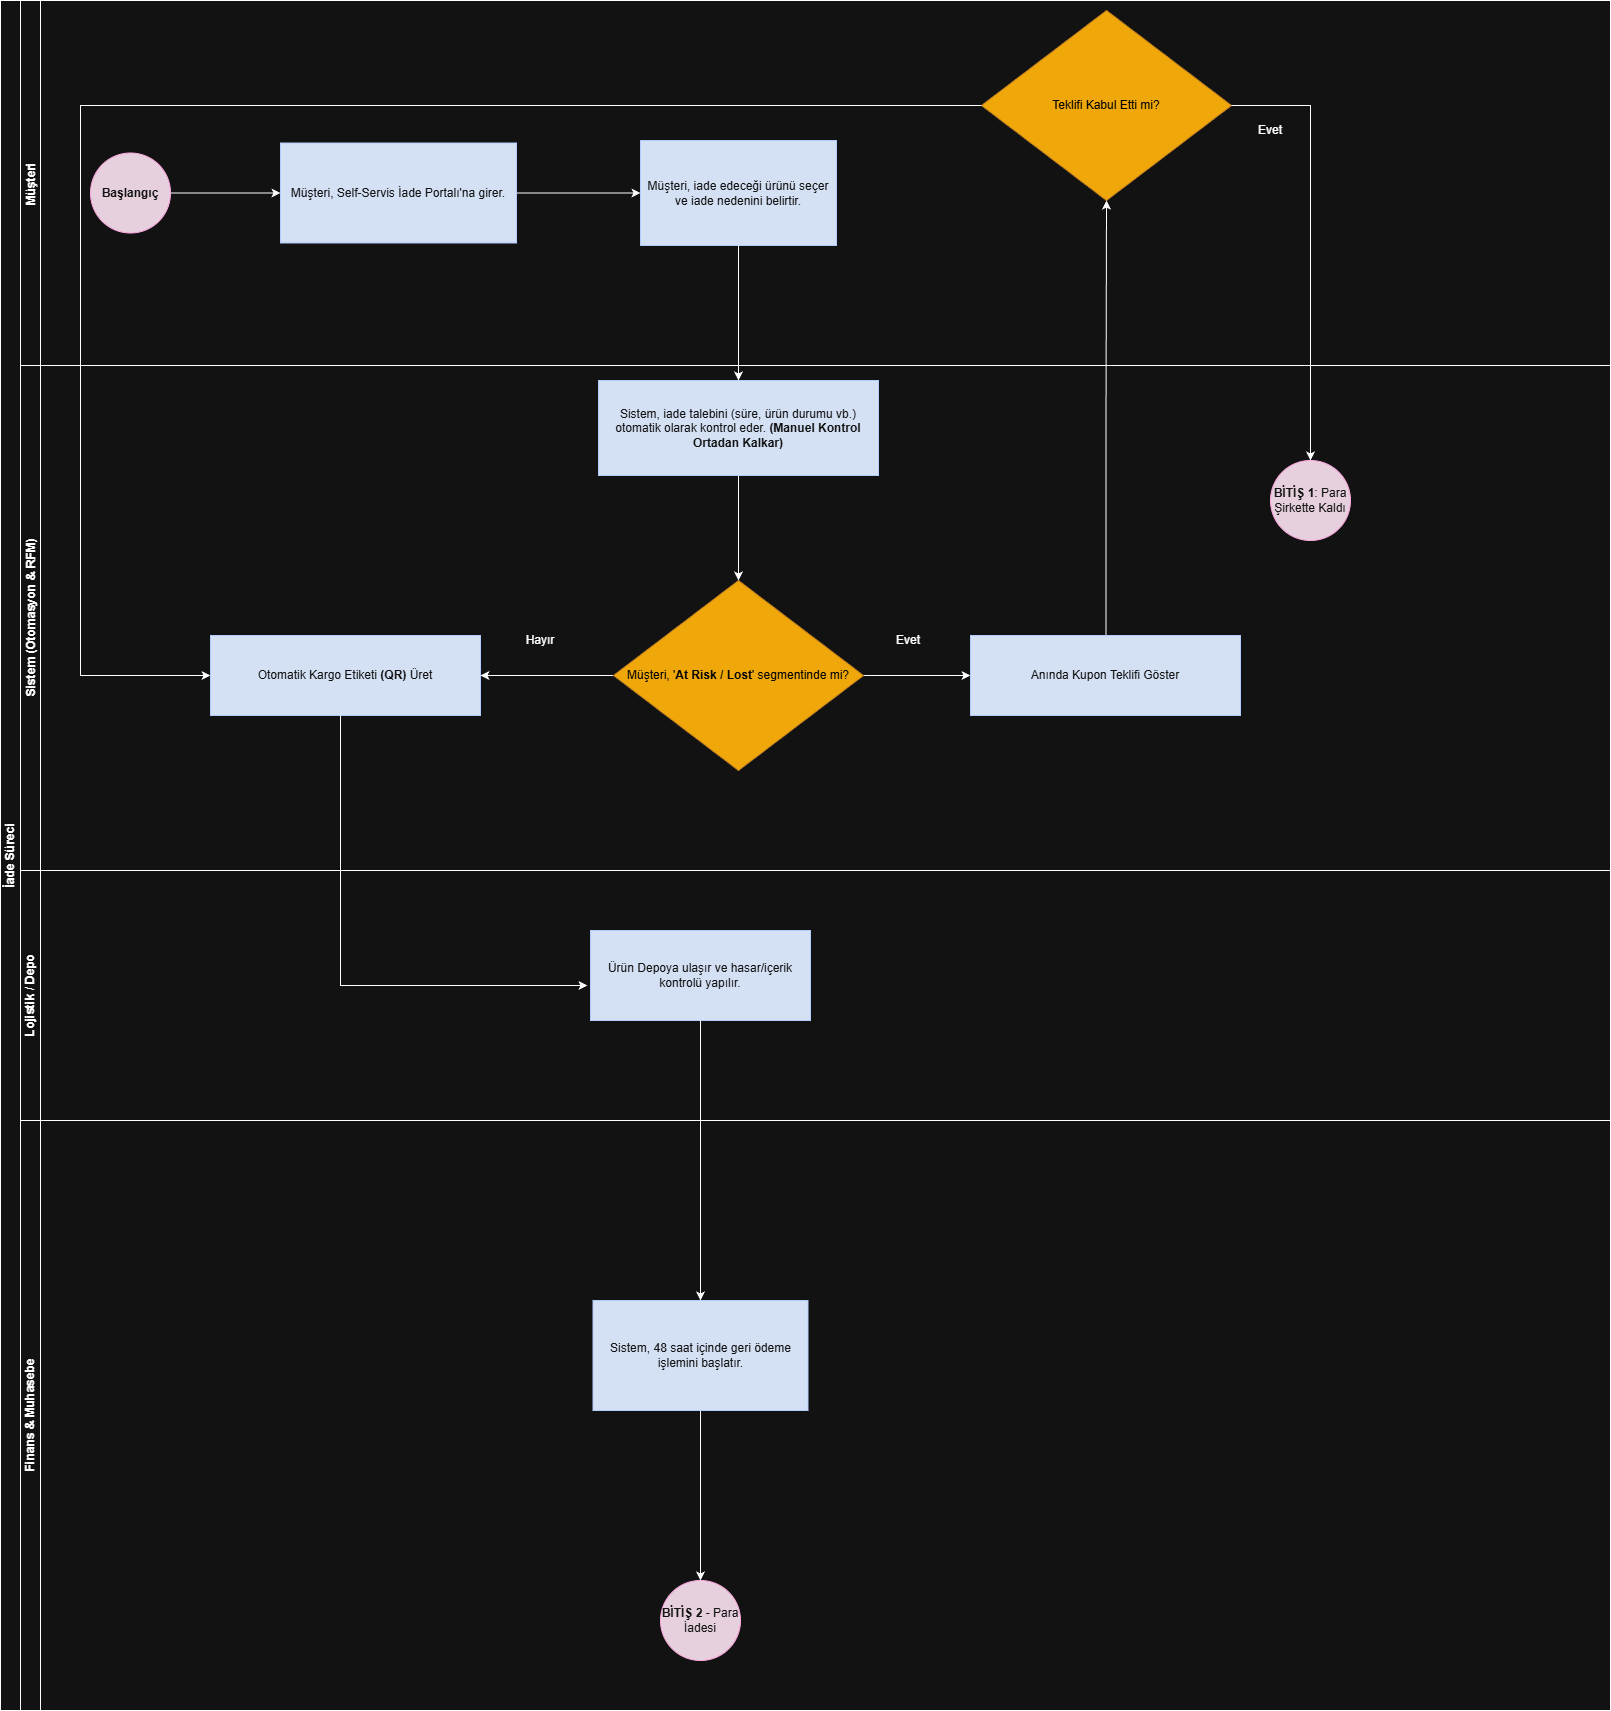

The diagram above was exported from draw.io. Its source (the exported page's mxGraphModel, read from the mxfile embedded in the PNG):
<mxGraphModel dx="1426" dy="1954" grid="1" gridSize="10" guides="1" tooltips="1" connect="1" arrows="1" fold="1" page="1" pageScale="1" pageWidth="827" pageHeight="1169" math="0" shadow="0">
  <root>
    <mxCell id="0" />
    <mxCell id="1" parent="0" />
    <mxCell id="sifMzr1GdfOeSOfuH87J-14" parent="1" style="swimlane;html=1;childLayout=stackLayout;resizeParent=1;resizeParentMax=0;horizontal=0;startSize=20;horizontalStack=0;whiteSpace=wrap;fontStyle=0" value="&lt;b&gt;İade Süreci&lt;/b&gt;" vertex="1">
      <mxGeometry height="1710" width="1610" x="10" y="-170" as="geometry" />
    </mxCell>
    <mxCell id="sifMzr1GdfOeSOfuH87J-15" parent="sifMzr1GdfOeSOfuH87J-14" style="swimlane;html=1;startSize=20;horizontal=0;" value="Müşteri&amp;nbsp;" vertex="1">
      <mxGeometry height="365" width="1590" x="20" as="geometry" />
    </mxCell>
    <mxCell id="sifMzr1GdfOeSOfuH87J-30" edge="1" parent="sifMzr1GdfOeSOfuH87J-15" source="sifMzr1GdfOeSOfuH87J-2" style="edgeStyle=orthogonalEdgeStyle;rounded=0;orthogonalLoop=1;jettySize=auto;html=1;" target="sifMzr1GdfOeSOfuH87J-29" value="">
      <mxGeometry relative="1" as="geometry" />
    </mxCell>
    <mxCell id="sifMzr1GdfOeSOfuH87J-2" parent="sifMzr1GdfOeSOfuH87J-15" style="whiteSpace=wrap;html=1;fillColor=light-dark(#0050EF,#D4E1F5);strokeColor=#001DBC;fontColor=#ffffff;" value="Müşteri, Self-Servis İade Portalı'na girer." vertex="1">
      <mxGeometry height="100" width="236" x="260" y="142.5" as="geometry" />
    </mxCell>
    <mxCell id="sifMzr1GdfOeSOfuH87J-3" edge="1" parent="sifMzr1GdfOeSOfuH87J-15" style="edgeStyle=orthogonalEdgeStyle;rounded=0;orthogonalLoop=1;jettySize=auto;html=1;" target="sifMzr1GdfOeSOfuH87J-2" value="">
      <mxGeometry relative="1" as="geometry">
        <mxPoint x="150" y="192.5" as="sourcePoint" />
      </mxGeometry>
    </mxCell>
    <mxCell id="sifMzr1GdfOeSOfuH87J-29" parent="sifMzr1GdfOeSOfuH87J-15" style="whiteSpace=wrap;html=1;fillColor=light-dark(#0050EF,#D4E1F5);strokeColor=#001DBC;fontColor=#ffffff;" value="Müşteri, iade edeceği ürünü seçer ve iade nedenini belirtir." vertex="1">
      <mxGeometry height="105" width="196" x="620" y="140" as="geometry" />
    </mxCell>
    <mxCell id="J80uNJEfFkF4sJqYhnSC-10" parent="sifMzr1GdfOeSOfuH87J-15" style="rhombus;whiteSpace=wrap;html=1;fillColor=light-dark(#f0a30a, #f0a70a);strokeColor=#BD7000;fontColor=#000000;" value="&lt;font style=&quot;color: light-dark(rgb(0, 0, 0), rgb(0, 0, 0));&quot;&gt;Teklifi Kabul Etti mi?&lt;/font&gt;" vertex="1">
      <mxGeometry height="190" width="250" x="961" y="10" as="geometry" />
    </mxCell>
    <mxCell id="J80uNJEfFkF4sJqYhnSC-13" edge="1" parent="sifMzr1GdfOeSOfuH87J-15" style="edgeStyle=orthogonalEdgeStyle;rounded=0;orthogonalLoop=1;jettySize=auto;html=1;entryX=0.5;entryY=1;entryDx=0;entryDy=0;" target="J80uNJEfFkF4sJqYhnSC-10">
      <mxGeometry relative="1" as="geometry">
        <mxPoint x="1085.5" y="645.07" as="sourcePoint" />
        <mxPoint x="1085.5" y="250.00000000000006" as="targetPoint" />
      </mxGeometry>
    </mxCell>
    <mxCell id="J80uNJEfFkF4sJqYhnSC-14" parent="sifMzr1GdfOeSOfuH87J-15" style="text;html=1;whiteSpace=wrap;strokeColor=none;fillColor=none;align=center;verticalAlign=middle;rounded=0;" value="Evet" vertex="1">
      <mxGeometry height="30" width="60" x="1220" y="115" as="geometry" />
    </mxCell>
    <mxCell id="J80uNJEfFkF4sJqYhnSC-18" parent="sifMzr1GdfOeSOfuH87J-15" style="ellipse;whiteSpace=wrap;html=1;fillColor=light-dark(#D80073,#E6D0DE);strokeColor=#A50040;fontColor=#ffffff;gradientColor=none;" value="&lt;b&gt;Başlangıç&lt;/b&gt;" vertex="1">
      <mxGeometry height="80" width="80" x="70" y="152.5" as="geometry" />
    </mxCell>
    <mxCell id="sifMzr1GdfOeSOfuH87J-16" parent="sifMzr1GdfOeSOfuH87J-14" style="swimlane;html=1;startSize=20;horizontal=0;fillColor=default;" value="Sistem (Otomasyon &amp;amp; RFM)" vertex="1">
      <mxGeometry height="505" width="1590" x="20" y="365" as="geometry" />
    </mxCell>
    <mxCell id="sifMzr1GdfOeSOfuH87J-25" edge="1" parent="sifMzr1GdfOeSOfuH87J-16" source="sifMzr1GdfOeSOfuH87J-4" style="edgeStyle=orthogonalEdgeStyle;rounded=0;orthogonalLoop=1;jettySize=auto;html=1;" target="sifMzr1GdfOeSOfuH87J-24" value="">
      <mxGeometry relative="1" as="geometry" />
    </mxCell>
    <mxCell id="sifMzr1GdfOeSOfuH87J-27" edge="1" parent="sifMzr1GdfOeSOfuH87J-16" source="sifMzr1GdfOeSOfuH87J-4" style="edgeStyle=orthogonalEdgeStyle;rounded=0;orthogonalLoop=1;jettySize=auto;html=1;" target="sifMzr1GdfOeSOfuH87J-26" value="">
      <mxGeometry relative="1" as="geometry" />
    </mxCell>
    <mxCell id="sifMzr1GdfOeSOfuH87J-4" parent="sifMzr1GdfOeSOfuH87J-16" style="rhombus;whiteSpace=wrap;html=1;fillColor=light-dark(#f0a30a, #f0a70a);strokeColor=#BD7000;fontColor=#000000;" value="&lt;font style=&quot;color: light-dark(rgb(0, 0, 0), rgb(0, 0, 0));&quot;&gt;Müşteri, '&lt;b&gt;At Risk / Lost&lt;/b&gt;' segmentinde mi?&lt;/font&gt;" vertex="1">
      <mxGeometry height="190" width="250" x="593" y="215" as="geometry" />
    </mxCell>
    <mxCell id="sifMzr1GdfOeSOfuH87J-24" parent="sifMzr1GdfOeSOfuH87J-16" style="whiteSpace=wrap;html=1;fillColor=light-dark(#0050EF,#D4E1F5);strokeColor=#001DBC;fontColor=#ffffff;" value="Otomatik Kargo Etiketi &lt;b&gt;(QR)&lt;/b&gt; Üret" vertex="1">
      <mxGeometry height="80" width="270" x="190" y="270" as="geometry" />
    </mxCell>
    <mxCell id="sifMzr1GdfOeSOfuH87J-26" parent="sifMzr1GdfOeSOfuH87J-16" style="whiteSpace=wrap;html=1;fillColor=light-dark(#0050EF,#D4E1F5);strokeColor=#001DBC;fontColor=#ffffff;" value="Anında Kupon Teklifi Göster" vertex="1">
      <mxGeometry height="80" width="270" x="950" y="270" as="geometry" />
    </mxCell>
    <mxCell id="sifMzr1GdfOeSOfuH87J-34" edge="1" parent="sifMzr1GdfOeSOfuH87J-16" source="sifMzr1GdfOeSOfuH87J-32" style="edgeStyle=orthogonalEdgeStyle;rounded=0;orthogonalLoop=1;jettySize=auto;html=1;" target="sifMzr1GdfOeSOfuH87J-4" value="">
      <mxGeometry relative="1" as="geometry" />
    </mxCell>
    <mxCell id="sifMzr1GdfOeSOfuH87J-32" parent="sifMzr1GdfOeSOfuH87J-16" style="whiteSpace=wrap;html=1;fillColor=light-dark(#0050EF,#D4E1F5);strokeColor=#001DBC;fontColor=#ffffff;" value="Sistem, iade talebini (süre, ürün durumu vb.) otomatik olarak kontrol eder. &lt;b&gt;(Manuel Kontrol Ortadan Kalkar)&lt;/b&gt;" vertex="1">
      <mxGeometry height="95" width="280" x="578" y="15" as="geometry" />
    </mxCell>
    <mxCell id="sifMzr1GdfOeSOfuH87J-36" parent="sifMzr1GdfOeSOfuH87J-16" style="text;html=1;whiteSpace=wrap;strokeColor=none;fillColor=none;align=center;verticalAlign=middle;rounded=0;" value="Evet" vertex="1">
      <mxGeometry height="30" width="60" x="858" y="260" as="geometry" />
    </mxCell>
    <mxCell id="sifMzr1GdfOeSOfuH87J-37" parent="sifMzr1GdfOeSOfuH87J-16" style="text;html=1;whiteSpace=wrap;strokeColor=none;fillColor=none;align=center;verticalAlign=middle;rounded=0;" value="Hayır" vertex="1">
      <mxGeometry height="30" width="60" x="490" y="260" as="geometry" />
    </mxCell>
    <mxCell id="J80uNJEfFkF4sJqYhnSC-17" parent="sifMzr1GdfOeSOfuH87J-16" style="ellipse;whiteSpace=wrap;html=1;fillColor=light-dark(#D80073,#E6D0DE);strokeColor=#A50040;fontColor=#ffffff;gradientColor=none;" value="&lt;b&gt;BİTİŞ 1&lt;/b&gt;: Para Şirkette Kaldı" vertex="1">
      <mxGeometry height="80" width="80" x="1250" y="95" as="geometry" />
    </mxCell>
    <mxCell id="sifMzr1GdfOeSOfuH87J-17" parent="sifMzr1GdfOeSOfuH87J-14" style="swimlane;html=1;startSize=20;horizontal=0;" value="Lojistik / Depo" vertex="1">
      <mxGeometry height="250" width="1590" x="20" y="870" as="geometry" />
    </mxCell>
    <mxCell id="sifMzr1GdfOeSOfuH87J-8" parent="sifMzr1GdfOeSOfuH87J-17" style="whiteSpace=wrap;html=1;fillColor=light-dark(#0050EF,#D4E1F5);strokeColor=#001DBC;fontColor=#ffffff;" value="&lt;span data-path-to-node=&quot;10,9,2,0&quot;&gt;&lt;b&gt;&lt;/b&gt;&lt;/span&gt;&lt;span data-path-to-node=&quot;10,9,3,0&quot;&gt;Ürün Depoya ulaşır ve&amp;nbsp;hasar/içerik kontrolü yapılır.&lt;/span&gt;" vertex="1">
      <mxGeometry height="90" width="220" x="570" y="60" as="geometry" />
    </mxCell>
    <mxCell id="sifMzr1GdfOeSOfuH87J-11" edge="1" parent="sifMzr1GdfOeSOfuH87J-14" source="sifMzr1GdfOeSOfuH87J-8" style="edgeStyle=orthogonalEdgeStyle;rounded=0;orthogonalLoop=1;jettySize=auto;html=1;entryX=0.5;entryY=0;entryDx=0;entryDy=0;" target="sifMzr1GdfOeSOfuH87J-43" value="">
      <mxGeometry relative="1" as="geometry">
        <mxPoint x="700" y="1205" as="targetPoint" />
      </mxGeometry>
    </mxCell>
    <mxCell id="sifMzr1GdfOeSOfuH87J-33" edge="1" parent="sifMzr1GdfOeSOfuH87J-14" source="sifMzr1GdfOeSOfuH87J-29" style="edgeStyle=orthogonalEdgeStyle;rounded=0;orthogonalLoop=1;jettySize=auto;html=1;" target="sifMzr1GdfOeSOfuH87J-32" value="">
      <mxGeometry relative="1" as="geometry" />
    </mxCell>
    <mxCell id="J80uNJEfFkF4sJqYhnSC-15" edge="1" parent="sifMzr1GdfOeSOfuH87J-14" source="sifMzr1GdfOeSOfuH87J-24" style="edgeStyle=orthogonalEdgeStyle;rounded=0;orthogonalLoop=1;jettySize=auto;html=1;entryX=-0.014;entryY=0.611;entryDx=0;entryDy=0;entryPerimeter=0;" target="sifMzr1GdfOeSOfuH87J-8">
      <mxGeometry relative="1" as="geometry">
        <Array as="points">
          <mxPoint x="340" y="985" />
        </Array>
        <mxPoint x="345" y="1000" as="targetPoint" />
      </mxGeometry>
    </mxCell>
    <mxCell id="J80uNJEfFkF4sJqYhnSC-12" edge="1" parent="sifMzr1GdfOeSOfuH87J-14" source="J80uNJEfFkF4sJqYhnSC-10" style="edgeStyle=orthogonalEdgeStyle;rounded=0;orthogonalLoop=1;jettySize=auto;html=1;entryX=0.5;entryY=0;entryDx=0;entryDy=0;">
      <mxGeometry relative="1" as="geometry">
        <mxPoint x="1310" y="460" as="targetPoint" />
      </mxGeometry>
    </mxCell>
    <mxCell id="J80uNJEfFkF4sJqYhnSC-16" edge="1" parent="sifMzr1GdfOeSOfuH87J-14" source="J80uNJEfFkF4sJqYhnSC-10" style="edgeStyle=orthogonalEdgeStyle;rounded=0;orthogonalLoop=1;jettySize=auto;html=1;entryX=0;entryY=0.5;entryDx=0;entryDy=0;" target="sifMzr1GdfOeSOfuH87J-24">
      <mxGeometry relative="1" as="geometry">
        <Array as="points">
          <mxPoint x="80" y="105" />
          <mxPoint x="80" y="675" />
        </Array>
      </mxGeometry>
    </mxCell>
    <mxCell id="sifMzr1GdfOeSOfuH87J-18" parent="sifMzr1GdfOeSOfuH87J-14" style="swimlane;html=1;startSize=20;horizontal=0;" value="Finans &amp;amp; Muhasebe" vertex="1">
      <mxGeometry height="590" width="1590" x="20" y="1120" as="geometry" />
    </mxCell>
    <mxCell id="sifMzr1GdfOeSOfuH87J-12" parent="sifMzr1GdfOeSOfuH87J-18" style="ellipse;whiteSpace=wrap;html=1;fillColor=light-dark(#D80073,#E6D0DE);strokeColor=#A50040;fontColor=#ffffff;gradientColor=none;" value="&lt;b&gt;BİTİŞ 2&lt;/b&gt; - Para İadesi" vertex="1">
      <mxGeometry height="80" width="80" x="640" y="460" as="geometry" />
    </mxCell>
    <mxCell id="sifMzr1GdfOeSOfuH87J-45" edge="1" parent="sifMzr1GdfOeSOfuH87J-18" source="sifMzr1GdfOeSOfuH87J-43" style="edgeStyle=orthogonalEdgeStyle;rounded=0;orthogonalLoop=1;jettySize=auto;html=1;" target="sifMzr1GdfOeSOfuH87J-12" value="">
      <mxGeometry relative="1" as="geometry" />
    </mxCell>
    <mxCell id="sifMzr1GdfOeSOfuH87J-43" parent="sifMzr1GdfOeSOfuH87J-18" style="whiteSpace=wrap;html=1;fillColor=light-dark(#0050EF,#D4E1F5);strokeColor=#001DBC;fontColor=#ffffff;" value="Sistem, 48 saat içinde geri ödeme işlemini başlatır." vertex="1">
      <mxGeometry height="110" width="215" x="572.5" y="180" as="geometry" />
    </mxCell>
  </root>
</mxGraphModel>